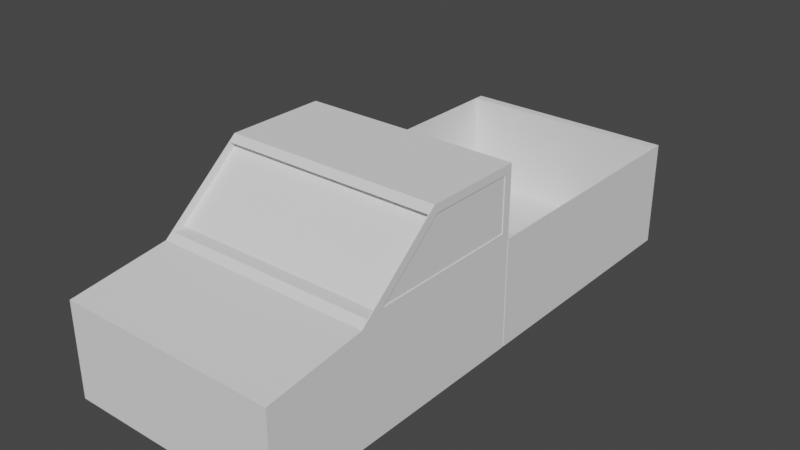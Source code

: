 # Source: truck.blend  (saved by Blender 3.0.42; exported with 4.5.12 LTS)
import bpy
from mathutils import Matrix  # noqa: F401  (used for matrix-valued properties, if any)

bpy.ops.wm.read_factory_settings(use_empty=True)
scene = bpy.context.scene
scene.name = 'Scene'

# ---- collections
col_collection = bpy.data.collections.new('Collection'); scene.collection.children.link(col_collection)

# ---- world
world_world = bpy.data.worlds.new('World'); scene.world = world_world
world_world.use_nodes = True; world_world.node_tree.nodes.clear()
_N = world_world.node_tree.nodes; _L = world_world.node_tree.links
n0 = _N.new('ShaderNodeOutputWorld'); n0.name = 'World Output'; n0.location = (300, 300)
n1 = _N.new('ShaderNodeBackground'); n1.name = 'Background'; n1.location = (10, 300)
n1.inputs[0].default_value = (0.05088, 0.05088, 0.05088, 1.0)
_L.new(n1.outputs[0], n0.inputs[0])
n0.is_active_output = True
world_world.color = (0.05088, 0.05088, 0.05088)
world_world.use_sun_shadow = False
world_world.sun_shadow_jitter_overblur = 0.0

# ---- meshes
me_cube_001 = bpy.data.meshes.new('Cube.001')
me_cube_001.from_pydata([(0.4025, -1.0, 0.1577), (0.4025, -1.0, 0.5033), (0.4025, 1.0, 0.1577), (0.3997, 0.966, 0.5511), (0.0, -1.0, 0.1577), (0.0, -1.0, 0.5033), (0.0, 0.966, 0.5511), (0.0, 1.0, 0.1577), (0.4025, -0.641, 0.1577), (0.3938, 0.04005, 0.1577), (0.3999, 0.03709, 0.5834), (0.4025, -0.5557, 0.5821), (0.0, 0.03709, 0.1577), (0.0, -0.641, 0.1577), (0.0, 0.03709, 0.5834), (0.0, -0.6153, 0.5726), (0.3999, 0.03709, 0.777), (0.4025, -0.322, 0.7783), (0.0, 0.03709, 0.777), (0.0, -0.359, 0.7878), (0.4025, 0.006035, 0.5821), (0.4025, 0.006035, 0.7783), (0.0, 0.03709, 0.5511), (0.0, 0.03709, 0.8093), (0.0, 0.002905, 0.5834), (0.0, 0.002905, 0.777), (0.3999, 0.002905, 0.5834), (0.3999, 0.002905, 0.777), (0.3997, 0.07104, 0.5511), (0.3998, -0.6153, 0.5726), (0.4025, 0.03709, 0.8093), (0.3998, -0.359, 0.7878), (0.3997, 0.006035, 0.5821), (0.3997, -0.5557, 0.5821), (0.3997, 0.006035, 0.7783), (0.3997, -0.322, 0.7783), (0.0, -0.641, 0.5511), (0.4025, -0.641, 0.5511), (0.0, -0.3333, 0.8093), (0.4025, -0.3333, 0.8093), (0.0, -0.3134, 0.7878), (0.0, -0.5697, 0.5726), (0.3998, -0.5697, 0.5726), (0.3998, -0.3134, 0.7878), (0.0, 1.0, 0.5511), (0.4025, 1.0, 0.5511), (0.3909, 0.03709, 0.1577), (0.0, 0.07104, 0.5511), (0.0, 0.9713, 0.1977), (0.0, 0.07632, 0.1977), (0.3997, 0.9713, 0.1977), (0.3997, 0.07632, 0.1977), (0.4025, 0.04005, 0.1577), (0.4025, 0.03412, 0.1577), (0.3996, 0.03709, 0.1577), (0.4025, 0.03412, 0.5511), (0.4025, 0.04005, 0.5511), (0.4023, 0.04004, 0.5511), (0.3996, 0.03709, 0.5511), (0.4023, 0.03709, 0.554), (0.4025, 0.03709, 0.554), (0.4025, 0.03499, 0.5532), (0.3938, 0.03412, 0.1577), (0.3938, 0.03499, 0.5532), (0.3938, 0.03412, 0.5511), (0.3938, 0.04005, 0.5511), (0.3936, 0.04004, 0.5511), (0.3909, 0.03709, 0.5511), (0.3936, 0.03709, 0.554), (0.3938, 0.03709, 0.554)], [], [(7, 44, 45, 2), (8, 37, 1, 0), (13, 8, 0, 4), (37, 36, 5, 1), (0, 1, 5, 4), (47, 28, 51, 49), (31, 19, 40, 43), (53, 55, 37, 8), (7, 2, 52, 54, 12), (12, 54, 53, 8, 13), (3, 28, 57, 56, 45), (30, 23, 38, 39), (21, 17, 35, 34), (18, 16, 27, 25), (20, 11, 37, 55, 61), (10, 16, 30, 60, 59), (16, 18, 23, 30), (26, 24, 25, 27), (16, 10, 26, 27), (10, 14, 24, 26), (28, 47, 22, 58, 57), (14, 10, 59, 58, 22), (17, 21, 30, 39), (11, 17, 39, 37), (33, 32, 34, 35), (11, 20, 32, 33), (17, 11, 33, 35), (20, 21, 34, 32), (29, 15, 36, 37), (19, 31, 39, 38), (31, 29, 37, 39), (41, 42, 43, 40), (29, 31, 43, 42), (15, 29, 42, 41), (6, 3, 45, 44), (21, 20, 61, 60, 30), (9, 62, 46), (50, 48, 49, 51), (3, 6, 48, 50), (28, 3, 50, 51), (56, 57, 66, 65), (59, 60, 69, 68), (52, 56, 65, 9), (2, 45, 56, 52), (64, 65, 66, 67, 68, 69, 63), (64, 62, 9, 65), (53, 54, 46, 62), (60, 61, 63, 69), (57, 58, 67, 66), (61, 55, 64, 63), (55, 53, 62, 64), (54, 52, 9, 46), (58, 59, 68, 67)])
_uv = me_cube_001.uv_layers.new(name='UVMap')
_uv.uv.foreach_set('vector', [0.375, 0.375, 0.625, 0.375, 0.625, 0.5, 0.375, 0.5, 0.375, 0.6667, 0.625, 0.6667, 0.625, 0.75, 0.375, 0.75, 0.25, 0.6667, 0.375, 0.6667, 0.375, 0.75, 0.25, 0.75, 0.625, 0.6667, 0.75, 0.6667, 0.75, 0.75, 0.625, 0.75, 0.375, 0.75, 0.625, 0.75, 0.625, 0.875, 0.375, 0.875, 0.75, 0.5804, 0.6313, 0.5804, 0.6313, 0.5804, 0.75, 0.5804, 0.6312, 0.6667, 0.75, 0.6667, 0.75, 0.6667, 0.6312, 0.6667, 0.375, 0.5837, 0.625, 0.5837, 0.625, 0.6667, 0.375, 0.6667, 0.25, 0.5, 0.375, 0.5, 0.375, 0.5831, 0.3741, 0.5833, 0.25, 0.5833, 0.25, 0.5833, 0.3741, 0.5833, 0.375, 0.5837, 0.375, 0.6667, 0.25, 0.6667, 0.6313, 0.5029, 0.6313, 0.5804, 0.6255, 0.5831, 0.625, 0.5831, 0.625, 0.5, 0.625, 0.5833, 0.75, 0.5833, 0.75, 0.6667, 0.625, 0.6667, 0.625, 0.5894, 0.625, 0.6589, 0.625, 0.6589, 0.625, 0.5894, 0.75, 0.5833, 0.631, 0.5833, 0.631, 0.5833, 0.75, 0.5833, 0.625, 0.5879, 0.625, 0.6605, 0.625, 0.6667, 0.625, 0.5837, 0.625, 0.5836, 0.631, 0.5833, 0.631, 0.5833, 0.625, 0.5833, 0.625, 0.5833, 0.6255, 0.5833, 0.631, 0.5833, 0.75, 0.5833, 0.75, 0.5833, 0.625, 0.5833, 0.631, 0.5833, 0.75, 0.5833, 0.75, 0.5833, 0.631, 0.5833, 0.631, 0.5833, 0.631, 0.5833, 0.631, 0.5833, 0.631, 0.5833, 0.631, 0.5833, 0.75, 0.5833, 0.75, 0.5833, 0.631, 0.5833, 0.6313, 0.5804, 0.75, 0.5804, 0.75, 0.5833, 0.6259, 0.5833, 0.6255, 0.5831, 0.75, 0.5833, 0.631, 0.5833, 0.6255, 0.5833, 0.6259, 0.5833, 0.75, 0.5833, 0.625, 0.6589, 0.625, 0.5894, 0.625, 0.5833, 0.625, 0.6667, 0.625, 0.6605, 0.625, 0.6589, 0.625, 0.6667, 0.625, 0.6667, 0.625, 0.6605, 0.625, 0.5879, 0.625, 0.5894, 0.625, 0.6589, 0.625, 0.6605, 0.625, 0.5879, 0.625, 0.5879, 0.625, 0.6605, 0.625, 0.6589, 0.625, 0.6605, 0.625, 0.6605, 0.625, 0.6589, 0.625, 0.5879, 0.625, 0.5894, 0.625, 0.5894, 0.625, 0.5879, 0.6312, 0.6667, 0.75, 0.6667, 0.75, 0.6667, 0.625, 0.6667, 0.75, 0.6667, 0.6312, 0.6667, 0.625, 0.6667, 0.75, 0.6667, 0.6312, 0.6667, 0.6312, 0.6667, 0.625, 0.6667, 0.625, 0.6667, 0.75, 0.6667, 0.6312, 0.6667, 0.6312, 0.6667, 0.75, 0.6667, 0.6312, 0.6667, 0.6312, 0.6667, 0.6312, 0.6667, 0.6312, 0.6667, 0.75, 0.6667, 0.6312, 0.6667, 0.6312, 0.6667, 0.75, 0.6667, 0.75, 0.5029, 0.6313, 0.5029, 0.625, 0.5, 0.75, 0.5, 0.625, 0.5894, 0.625, 0.5879, 0.625, 0.5836, 0.625, 0.5833, 0.625, 0.5833, 0.375, 0.5831, 0.375, 0.5836, 0.3741, 0.5833, 0.6313, 0.5029, 0.75, 0.5029, 0.75, 0.5804, 0.6313, 0.5804, 0.6313, 0.5029, 0.75, 0.5029, 0.75, 0.5029, 0.6313, 0.5029, 0.6313, 0.5804, 0.6313, 0.5029, 0.6313, 0.5029, 0.6313, 0.5804, 0.625, 0.5831, 0.6255, 0.5831, 0.6255, 0.5831, 0.625, 0.5831, 0.6255, 0.5833, 0.625, 0.5833, 0.625, 0.5833, 0.6255, 0.5833, 0.375, 0.5831, 0.625, 0.5831, 0.625, 0.5831, 0.375, 0.5831, 0.375, 0.5, 0.625, 0.5, 0.625, 0.5831, 0.375, 0.5831, 0.625, 0.5837, 0.625, 0.583, 0.6255, 0.5831, 0.6259, 0.5833, 0.6255, 0.5833, 0.625, 0.5833, 0.625, 0.5836, 0.625, 0.5837, 0.375, 0.5837, 0.375, 0.5831, 0.625, 0.5831, 0.375, 0.5837, 0.3741, 0.5833, 0.3741, 0.5833, 0.375, 0.5837, 0.625, 0.5833, 0.625, 0.5836, 0.625, 0.5836, 0.625, 0.5833, 0.6255, 0.5831, 0.6259, 0.5833, 0.6259, 0.5833, 0.6255, 0.5831, 0.625, 0.5836, 0.625, 0.5837, 0.625, 0.5837, 0.625, 0.5836, 0.625, 0.5837, 0.375, 0.5837, 0.375, 0.5837, 0.625, 0.5837, 0.3741, 0.5833, 0.375, 0.5831, 0.375, 0.5831, 0.3741, 0.5833, 0.6259, 0.5833, 0.6255, 0.5833, 0.6255, 0.5833, 0.6259, 0.5833])
me_cube_001.use_remesh_fix_poles = True
me_cube_001.use_remesh_preserve_attributes = False
me_cube_001.update()

# ---- objects
ob_cube = bpy.data.objects.new('Cube', me_cube_001)

# ---- transforms, parenting, visibility, modifiers, constraints
ob_cube.location = (0.0, 0.0, 0.0)
_m = ob_cube.modifiers.new('Mirror', 'MIRROR')
_m.use_clip = True

# ---- collection membership
col_collection.objects.link(ob_cube)

# ---- scene / render settings (as saved in the file)
scene.frame_start = 1; scene.frame_end = 250; scene.frame_set(1)
scene.render.engine = 'BLENDER_EEVEE_NEXT'
scene.cycles.sampling_pattern = 'TABULATED_SOBOL'
scene.cycles.use_light_tree = False
scene.view_settings.view_transform = 'Filmic'
bpy.context.view_layer.update()

# ---- added for rendering (the .blend has no active camera and no usable light): camera, sun
cam_auto = bpy.data.cameras.new('AutoCamera')
cam_auto.lens = 50.0
cam_auto.sensor_width = 36.0
cam_auto.clip_end = 1000.0
ob_auto_camera = bpy.data.objects.new('AutoCamera', cam_auto)
scene.collection.objects.link(ob_auto_camera)
ob_auto_camera.location = (2.08385, -2.50062, 2.15062)
ob_auto_camera.rotation_euler = (1.09748, -7.21219e-08, 0.694738)
scene.camera = ob_auto_camera
light_auto_sun = bpy.data.lights.new('AutoSun', 'SUN')
light_auto_sun.energy = 3.0
light_auto_sun.angle = 0.0523599
ob_auto_sun = bpy.data.objects.new('AutoSun', light_auto_sun)
scene.collection.objects.link(ob_auto_sun)
ob_auto_sun.rotation_euler = (0.872665, 0.174533, 0.523599)
bpy.context.view_layer.update()
